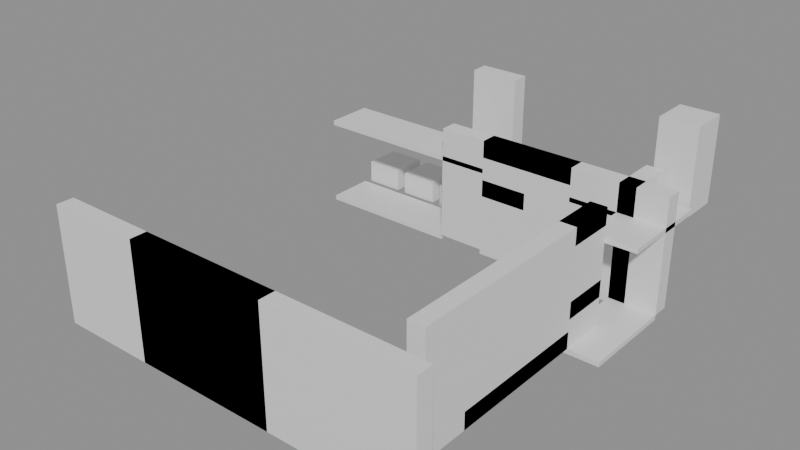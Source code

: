 # Source: building_lego.blend  (saved by Blender 5.0.119; exported with 4.5.12 LTS)
import bpy
from mathutils import Matrix  # noqa: F401  (used for matrix-valued properties, if any)

bpy.ops.wm.read_factory_settings(use_empty=True)
scene = bpy.context.scene
scene.name = 'Scene'

# ---- collections
col_01_paredes_externas = bpy.data.collections.new('01_Paredes_Externas'); scene.collection.children.link(col_01_paredes_externas)
col_02_paredes_internas = bpy.data.collections.new('02_Paredes_Internas'); scene.collection.children.link(col_02_paredes_internas)
col_03_pisos_escadas = bpy.data.collections.new('03_Pisos_Escadas'); scene.collection.children.link(col_03_pisos_escadas)
col_04_moveis_decoracoes = bpy.data.collections.new('04_Moveis_Decoracoes'); scene.collection.children.link(col_04_moveis_decoracoes)

# ---- materials (node trees are filled in below, after node groups)
mat_mat_parede_externa = bpy.data.materials.new('Mat_Parede_Externa')
mat_mat_parede_interna = bpy.data.materials.new('Mat_Parede_Interna')
mat_mat_pisos = bpy.data.materials.new('Mat_Pisos')
mat_mat_moveis = bpy.data.materials.new('Mat_Moveis')

# ---- material node trees
mat_mat_parede_externa.use_nodes = True; mat_mat_parede_externa.node_tree.nodes.clear()
_N = mat_mat_parede_externa.node_tree.nodes; _L = mat_mat_parede_externa.node_tree.links
n0 = _N.new('ShaderNodeBsdfPrincipled'); n0.name = 'BSDF - Pré-fundamentado'; n0.location = (-200, 100)
n1 = _N.new('ShaderNodeOutputMaterial'); n1.name = 'Saída de material'; n1.location = (200, 100)
_L.new(n0.outputs[0], n1.inputs[0])
n1.is_active_output = True
mat_mat_parede_interna.use_nodes = True; mat_mat_parede_interna.node_tree.nodes.clear()
_N = mat_mat_parede_interna.node_tree.nodes; _L = mat_mat_parede_interna.node_tree.links
n0 = _N.new('ShaderNodeBsdfPrincipled'); n0.name = 'BSDF - Pré-fundamentado'; n0.location = (-200, 100)
n1 = _N.new('ShaderNodeOutputMaterial'); n1.name = 'Saída de material'; n1.location = (200, 100)
_L.new(n0.outputs[0], n1.inputs[0])
n1.is_active_output = True
mat_mat_pisos.use_nodes = True; mat_mat_pisos.node_tree.nodes.clear()
_N = mat_mat_pisos.node_tree.nodes; _L = mat_mat_pisos.node_tree.links
n0 = _N.new('ShaderNodeBsdfPrincipled'); n0.name = 'BSDF - Pré-fundamentado'; n0.location = (-200, 100)
n1 = _N.new('ShaderNodeOutputMaterial'); n1.name = 'Saída de material'; n1.location = (200, 100)
_L.new(n0.outputs[0], n1.inputs[0])
n1.is_active_output = True
mat_mat_moveis.use_nodes = True; mat_mat_moveis.node_tree.nodes.clear()
_N = mat_mat_moveis.node_tree.nodes; _L = mat_mat_moveis.node_tree.links
n0 = _N.new('ShaderNodeBsdfPrincipled'); n0.name = 'BSDF - Pré-fundamentado'; n0.location = (-200, 100)
n1 = _N.new('ShaderNodeOutputMaterial'); n1.name = 'Saída de material'; n1.location = (200, 100)
_L.new(n0.outputs[0], n1.inputs[0])
n1.is_active_output = True

# ---- meshes
me_bloco_stone_wall_4360_288_z0 = bpy.data.meshes.new('Bloco_stone_wall_4360_288_z0')
me_bloco_stone_wall_4360_288_z0.from_pydata([(-0.5, -0.175, -1.2), (0.5, -0.175, -1.2), (0.5, 0.175, -1.2), (-0.5, 0.175, -1.2), (-0.5, -0.175, 1.2), (0.5, -0.175, 1.2), (0.5, 0.175, 1.2), (-0.5, 0.175, 1.2)], [], [(0, 1, 2, 3), (4, 7, 6, 5), (0, 4, 5, 1), (2, 6, 7, 3), (0, 3, 7, 4), (1, 5, 6, 2)])
me_bloco_stone_wall_4360_288_z0.materials.append(mat_mat_parede_externa)
me_bloco_stone_wall_4360_288_z0.update()
me_bloco_stone_wall_4361_288_z0 = bpy.data.meshes.new('Bloco_stone_wall_4361_288_z0')
me_bloco_stone_wall_4361_288_z0.from_pydata([(-0.5, -0.175, -1.2), (0.5, -0.175, -1.2), (0.5, 0.175, -1.2), (-0.5, 0.175, -1.2), (-0.5, -0.175, 1.2), (0.5, -0.175, 1.2), (0.5, 0.175, 1.2), (-0.5, 0.175, 1.2)], [], [(0, 1, 2, 3), (4, 7, 6, 5), (0, 4, 5, 1), (2, 6, 7, 3), (0, 3, 7, 4), (1, 5, 6, 2)])
me_bloco_stone_wall_4361_288_z0.materials.append(mat_mat_parede_externa)
me_bloco_stone_wall_4361_288_z0.update()
me_bloco_stone_wall_4362_288_z0 = bpy.data.meshes.new('Bloco_stone_wall_4362_288_z0')
me_bloco_stone_wall_4362_288_z0.from_pydata([(-0.5, -0.175, -1.2), (0.5, -0.175, -1.2), (0.5, 0.175, -1.2), (-0.5, 0.175, -1.2), (-0.5, -0.175, 1.2), (0.5, -0.175, 1.2), (0.5, 0.175, 1.2), (-0.5, 0.175, 1.2)], [], [(0, 1, 2, 3), (4, 7, 6, 5), (0, 4, 5, 1), (2, 6, 7, 3), (0, 3, 7, 4), (1, 5, 6, 2)])
me_bloco_stone_wall_4362_288_z0.materials.append(mat_mat_parede_externa)
me_bloco_stone_wall_4362_288_z0.update()
me_bloco_stone_arch_4362_288_z0 = bpy.data.meshes.new('Bloco_stone_arch_4362_288_z0')
me_bloco_stone_arch_4362_288_z0.from_pydata([(-0.5, -0.175, -1.2), (0.5, -0.175, -1.2), (0.5, 0.175, -1.2), (-0.5, 0.175, -1.2), (-0.5, -0.175, 1.2), (0.5, -0.175, 1.2), (0.5, 0.175, 1.2), (-0.5, 0.175, 1.2)], [], [(0, 1, 2, 3), (4, 7, 6, 5), (0, 4, 5, 1), (2, 6, 7, 3), (0, 3, 7, 4), (1, 5, 6, 2)])
me_bloco_stone_arch_4362_288_z0.materials.append(mat_mat_parede_externa)
me_bloco_stone_arch_4362_288_z0.update()
me_bloco_stone_wall_4363_288_z0 = bpy.data.meshes.new('Bloco_stone_wall_4363_288_z0')
me_bloco_stone_wall_4363_288_z0.from_pydata([(-0.5, -0.175, -1.2), (0.5, -0.175, -1.2), (0.5, 0.175, -1.2), (-0.5, 0.175, -1.2), (-0.5, -0.175, 1.2), (0.5, -0.175, 1.2), (0.5, 0.175, 1.2), (-0.5, 0.175, 1.2)], [], [(0, 1, 2, 3), (4, 7, 6, 5), (0, 4, 5, 1), (2, 6, 7, 3), (0, 3, 7, 4), (1, 5, 6, 2)])
me_bloco_stone_wall_4363_288_z0.materials.append(mat_mat_parede_externa)
me_bloco_stone_wall_4363_288_z0.update()
me_bloco_stone_post_4363_288_z0 = bpy.data.meshes.new('Bloco_stone_post_4363_288_z0')
me_bloco_stone_post_4363_288_z0.from_pydata([(-0.5, -0.175, -1.2), (0.5, -0.175, -1.2), (0.5, 0.175, -1.2), (-0.5, 0.175, -1.2), (-0.5, -0.175, 1.2), (0.5, -0.175, 1.2), (0.5, 0.175, 1.2), (-0.5, 0.175, 1.2)], [], [(0, 1, 2, 3), (4, 7, 6, 5), (0, 4, 5, 1), (2, 6, 7, 3), (0, 3, 7, 4), (1, 5, 6, 2)])
me_bloco_stone_post_4363_288_z0.materials.append(mat_mat_parede_externa)
me_bloco_stone_post_4363_288_z0.update()
me_bloco_stone_wall_4364_288_z0 = bpy.data.meshes.new('Bloco_stone_wall_4364_288_z0')
me_bloco_stone_wall_4364_288_z0.from_pydata([(-0.5, -0.175, -1.2), (0.5, -0.175, -1.2), (0.5, 0.175, -1.2), (-0.5, 0.175, -1.2), (-0.5, -0.175, 1.2), (0.5, -0.175, 1.2), (0.5, 0.175, 1.2), (-0.5, 0.175, 1.2)], [], [(0, 1, 2, 3), (4, 7, 6, 5), (0, 4, 5, 1), (2, 6, 7, 3), (0, 3, 7, 4), (1, 5, 6, 2)])
me_bloco_stone_wall_4364_288_z0.materials.append(mat_mat_parede_externa)
me_bloco_stone_wall_4364_288_z0.update()
me_bloco_stone_arch_4364_288_z0 = bpy.data.meshes.new('Bloco_stone_arch_4364_288_z0')
me_bloco_stone_arch_4364_288_z0.from_pydata([(-0.5, -0.175, -1.2), (0.5, -0.175, -1.2), (0.5, 0.175, -1.2), (-0.5, 0.175, -1.2), (-0.5, -0.175, 1.2), (0.5, -0.175, 1.2), (0.5, 0.175, 1.2), (-0.5, 0.175, 1.2)], [], [(0, 1, 2, 3), (4, 7, 6, 5), (0, 4, 5, 1), (2, 6, 7, 3), (0, 3, 7, 4), (1, 5, 6, 2)])
me_bloco_stone_arch_4364_288_z0.materials.append(mat_mat_parede_externa)
me_bloco_stone_arch_4364_288_z0.update()
me_bloco_stone_wall_4365_288_z0 = bpy.data.meshes.new('Bloco_stone_wall_4365_288_z0')
me_bloco_stone_wall_4365_288_z0.from_pydata([(-0.5, -0.175, -1.2), (0.5, -0.175, -1.2), (0.5, 0.175, -1.2), (-0.5, 0.175, -1.2), (-0.5, -0.175, 1.2), (0.5, -0.175, 1.2), (0.5, 0.175, 1.2), (-0.5, 0.175, 1.2)], [], [(0, 1, 2, 3), (4, 7, 6, 5), (0, 4, 5, 1), (2, 6, 7, 3), (0, 3, 7, 4), (1, 5, 6, 2)])
me_bloco_stone_wall_4365_288_z0.materials.append(mat_mat_parede_externa)
me_bloco_stone_wall_4365_288_z0.update()
me_bloco_stone_wall_4366_288_z0 = bpy.data.meshes.new('Bloco_stone_wall_4366_288_z0')
me_bloco_stone_wall_4366_288_z0.from_pydata([(-0.5, -0.175, -1.2), (0.5, -0.175, -1.2), (0.5, 0.175, -1.2), (-0.5, 0.175, -1.2), (-0.5, -0.175, 1.2), (0.5, -0.175, 1.2), (0.5, 0.175, 1.2), (-0.5, 0.175, 1.2)], [], [(0, 1, 2, 3), (4, 7, 6, 5), (0, 4, 5, 1), (2, 6, 7, 3), (0, 3, 7, 4), (1, 5, 6, 2)])
me_bloco_stone_wall_4366_288_z0.materials.append(mat_mat_parede_externa)
me_bloco_stone_wall_4366_288_z0.update()
me_bloco_stone_wall_4367_288_z0 = bpy.data.meshes.new('Bloco_stone_wall_4367_288_z0')
me_bloco_stone_wall_4367_288_z0.from_pydata([(-0.5, -0.175, -1.2), (0.5, -0.175, -1.2), (0.5, 0.175, -1.2), (-0.5, 0.175, -1.2), (-0.5, -0.175, 1.2), (0.5, -0.175, 1.2), (0.5, 0.175, 1.2), (-0.5, 0.175, 1.2)], [], [(0, 1, 2, 3), (4, 7, 6, 5), (0, 4, 5, 1), (2, 6, 7, 3), (0, 3, 7, 4), (1, 5, 6, 2)])
me_bloco_stone_wall_4367_288_z0.materials.append(mat_mat_parede_externa)
me_bloco_stone_wall_4367_288_z0.update()
me_bloco_wall_torch_4363_296_z13 = bpy.data.meshes.new('Bloco_wall_torch_4363_296_z13')
me_bloco_wall_torch_4363_296_z13.from_pydata([(-0.5, -0.175, -0.9), (0.5, -0.175, -0.9), (0.5, 0.175, -0.9), (-0.5, 0.175, -0.9), (-0.5, -0.175, 0.9), (0.5, -0.175, 0.9), (0.5, 0.175, 0.9), (-0.5, 0.175, 0.9)], [], [(0, 1, 2, 3), (4, 7, 6, 5), (0, 4, 5, 1), (2, 6, 7, 3), (0, 3, 7, 4), (1, 5, 6, 2)])
me_bloco_wall_torch_4363_296_z13.materials.append(mat_mat_parede_externa)
me_bloco_wall_torch_4363_296_z13.update()
me_bloco_stone_wall_4367_289_z0 = bpy.data.meshes.new('Bloco_stone_wall_4367_289_z0')
me_bloco_stone_wall_4367_289_z0.from_pydata([(-0.175, -0.5, -1.2), (0.175, -0.5, -1.2), (0.175, 0.5, -1.2), (-0.175, 0.5, -1.2), (-0.175, -0.5, 1.2), (0.175, -0.5, 1.2), (0.175, 0.5, 1.2), (-0.175, 0.5, 1.2)], [], [(0, 1, 2, 3), (4, 7, 6, 5), (0, 4, 5, 1), (2, 6, 7, 3), (0, 3, 7, 4), (1, 5, 6, 2)])
me_bloco_stone_wall_4367_289_z0.materials.append(mat_mat_parede_externa)
me_bloco_stone_wall_4367_289_z0.update()
me_bloco_stone_wall_4367_290_z0 = bpy.data.meshes.new('Bloco_stone_wall_4367_290_z0')
me_bloco_stone_wall_4367_290_z0.from_pydata([(-0.175, -0.5, -1.2), (0.175, -0.5, -1.2), (0.175, 0.5, -1.2), (-0.175, 0.5, -1.2), (-0.175, -0.5, 1.2), (0.175, -0.5, 1.2), (0.175, 0.5, 1.2), (-0.175, 0.5, 1.2)], [], [(0, 1, 2, 3), (4, 7, 6, 5), (0, 4, 5, 1), (2, 6, 7, 3), (0, 3, 7, 4), (1, 5, 6, 2)])
me_bloco_stone_wall_4367_290_z0.materials.append(mat_mat_parede_externa)
me_bloco_stone_wall_4367_290_z0.update()
me_bloco_stone_wall_4367_290_z0_001 = bpy.data.meshes.new('Bloco_stone_wall_4367_290_z0.001')
me_bloco_stone_wall_4367_290_z0_001.from_pydata([(-0.175, -0.5, -0.18), (0.175, -0.5, -0.18), (0.175, 0.5, -0.18), (-0.175, 0.5, -0.18), (-0.175, -0.5, 0.18), (0.175, -0.5, 0.18), (0.175, 0.5, 0.18), (-0.175, 0.5, 0.18)], [], [(0, 1, 2, 3), (4, 7, 6, 5), (0, 4, 5, 1), (2, 6, 7, 3), (0, 3, 7, 4), (1, 5, 6, 2)])
me_bloco_stone_wall_4367_290_z0_001.materials.append(mat_mat_parede_externa)
me_bloco_stone_wall_4367_290_z0_001.update()
me_bloco_stone_wall_4367_291_z0 = bpy.data.meshes.new('Bloco_stone_wall_4367_291_z0')
me_bloco_stone_wall_4367_291_z0.from_pydata([(-0.175, -0.5, -1.2), (0.175, -0.5, -1.2), (0.175, 0.5, -1.2), (-0.175, 0.5, -1.2), (-0.175, -0.5, 1.2), (0.175, -0.5, 1.2), (0.175, 0.5, 1.2), (-0.175, 0.5, 1.2)], [], [(0, 1, 2, 3), (4, 7, 6, 5), (0, 4, 5, 1), (2, 6, 7, 3), (0, 3, 7, 4), (1, 5, 6, 2)])
me_bloco_stone_wall_4367_291_z0.materials.append(mat_mat_parede_externa)
me_bloco_stone_wall_4367_291_z0.update()
me_bloco_stone_arch_4367_291_z0 = bpy.data.meshes.new('Bloco_stone_arch_4367_291_z0')
me_bloco_stone_arch_4367_291_z0.from_pydata([(-0.175, -0.5, -0.18), (0.175, -0.5, -0.18), (0.175, 0.5, -0.18), (-0.175, 0.5, -0.18), (-0.175, -0.5, 0.18), (0.175, -0.5, 0.18), (0.175, 0.5, 0.18), (-0.175, 0.5, 0.18)], [], [(0, 1, 2, 3), (4, 7, 6, 5), (0, 4, 5, 1), (2, 6, 7, 3), (0, 3, 7, 4), (1, 5, 6, 2)])
me_bloco_stone_arch_4367_291_z0.materials.append(mat_mat_parede_externa)
me_bloco_stone_arch_4367_291_z0.update()
me_bloco_stone_wall_4367_292_z0 = bpy.data.meshes.new('Bloco_stone_wall_4367_292_z0')
me_bloco_stone_wall_4367_292_z0.from_pydata([(-0.175, -0.5, -1.2), (0.175, -0.5, -1.2), (0.175, 0.5, -1.2), (-0.175, 0.5, -1.2), (-0.175, -0.5, 1.2), (0.175, -0.5, 1.2), (0.175, 0.5, 1.2), (-0.175, 0.5, 1.2)], [], [(0, 1, 2, 3), (4, 7, 6, 5), (0, 4, 5, 1), (2, 6, 7, 3), (0, 3, 7, 4), (1, 5, 6, 2)])
me_bloco_stone_wall_4367_292_z0.materials.append(mat_mat_parede_externa)
me_bloco_stone_wall_4367_292_z0.update()
me_bloco_stone_wall_4367_292_z0_001 = bpy.data.meshes.new('Bloco_stone_wall_4367_292_z0.001')
me_bloco_stone_wall_4367_292_z0_001.from_pydata([(-0.175, -0.5, -0.18), (0.175, -0.5, -0.18), (0.175, 0.5, -0.18), (-0.175, 0.5, -0.18), (-0.175, -0.5, 0.18), (0.175, -0.5, 0.18), (0.175, 0.5, 0.18), (-0.175, 0.5, 0.18)], [], [(0, 1, 2, 3), (4, 7, 6, 5), (0, 4, 5, 1), (2, 6, 7, 3), (0, 3, 7, 4), (1, 5, 6, 2)])
me_bloco_stone_wall_4367_292_z0_001.materials.append(mat_mat_parede_externa)
me_bloco_stone_wall_4367_292_z0_001.update()
me_bloco_stone_wall_4367_293_z0 = bpy.data.meshes.new('Bloco_stone_wall_4367_293_z0')
me_bloco_stone_wall_4367_293_z0.from_pydata([(-0.175, -0.5, -1.2), (0.175, -0.5, -1.2), (0.175, 0.5, -1.2), (-0.175, 0.5, -1.2), (-0.175, -0.5, 1.2), (0.175, -0.5, 1.2), (0.175, 0.5, 1.2), (-0.175, 0.5, 1.2)], [], [(0, 1, 2, 3), (4, 7, 6, 5), (0, 4, 5, 1), (2, 6, 7, 3), (0, 3, 7, 4), (1, 5, 6, 2)])
me_bloco_stone_wall_4367_293_z0.materials.append(mat_mat_parede_externa)
me_bloco_stone_wall_4367_293_z0.update()
me_bloco_stone_wall_4367_293_z5 = bpy.data.meshes.new('Bloco_stone_wall_4367_293_z5')
me_bloco_stone_wall_4367_293_z5.from_pydata([(-0.175, -0.5, -0.18), (0.175, -0.5, -0.18), (0.175, 0.5, -0.18), (-0.175, 0.5, -0.18), (-0.175, -0.5, 0.18), (0.175, -0.5, 0.18), (0.175, 0.5, 0.18), (-0.175, 0.5, 0.18)], [], [(0, 1, 2, 3), (4, 7, 6, 5), (0, 4, 5, 1), (2, 6, 7, 3), (0, 3, 7, 4), (1, 5, 6, 2)])
me_bloco_stone_wall_4367_293_z5.materials.append(mat_mat_parede_externa)
me_bloco_stone_wall_4367_293_z5.update()
me_bloco_stone_arch_4367_293_z17 = bpy.data.meshes.new('Bloco_stone_arch_4367_293_z17')
me_bloco_stone_arch_4367_293_z17.from_pydata([(-0.175, -0.5, -0.18), (0.175, -0.5, -0.18), (0.175, 0.5, -0.18), (-0.175, 0.5, -0.18), (-0.175, -0.5, 0.18), (0.175, -0.5, 0.18), (0.175, 0.5, 0.18), (-0.175, 0.5, 0.18)], [], [(0, 1, 2, 3), (4, 7, 6, 5), (0, 4, 5, 1), (2, 6, 7, 3), (0, 3, 7, 4), (1, 5, 6, 2)])
me_bloco_stone_arch_4367_293_z17.materials.append(mat_mat_parede_externa)
me_bloco_stone_arch_4367_293_z17.update()
me_bloco_stone_wall_4367_295_z0_001 = bpy.data.meshes.new('Bloco_stone_wall_4367_295_z0.001')
me_bloco_stone_wall_4367_295_z0_001.from_pydata([(-0.175, -0.5, -1.2), (0.175, -0.5, -1.2), (0.175, 0.5, -1.2), (-0.175, 0.5, -1.2), (-0.175, -0.5, 1.2), (0.175, -0.5, 1.2), (0.175, 0.5, 1.2), (-0.175, 0.5, 1.2)], [], [(0, 1, 2, 3), (4, 7, 6, 5), (0, 4, 5, 1), (2, 6, 7, 3), (0, 3, 7, 4), (1, 5, 6, 2)])
me_bloco_stone_wall_4367_295_z0_001.materials.append(mat_mat_parede_externa)
me_bloco_stone_wall_4367_295_z0_001.update()
me_bloco_stone_wall_4363_295_z0 = bpy.data.meshes.new('Bloco_stone_wall_4363_295_z0')
me_bloco_stone_wall_4363_295_z0.from_pydata([(-0.5, -0.175, -1.2), (0.5, -0.175, -1.2), (0.5, 0.175, -1.2), (-0.5, 0.175, -1.2), (-0.5, -0.175, 1.2), (0.5, -0.175, 1.2), (0.5, 0.175, 1.2), (-0.5, 0.175, 1.2)], [], [(0, 1, 2, 3), (4, 7, 6, 5), (0, 4, 5, 1), (2, 6, 7, 3), (0, 3, 7, 4), (1, 5, 6, 2)])
me_bloco_stone_wall_4363_295_z0.materials.append(mat_mat_parede_interna)
me_bloco_stone_wall_4363_295_z0.update()
me_bloco_stone_wall_4364_295_z0 = bpy.data.meshes.new('Bloco_stone_wall_4364_295_z0')
me_bloco_stone_wall_4364_295_z0.from_pydata([(-0.5, -0.175, -1.2), (0.5, -0.175, -1.2), (0.5, 0.175, -1.2), (-0.5, 0.175, -1.2), (-0.5, -0.175, 1.2), (0.5, -0.175, 1.2), (0.5, 0.175, 1.2), (-0.5, 0.175, 1.2)], [], [(0, 1, 2, 3), (4, 7, 6, 5), (0, 4, 5, 1), (2, 6, 7, 3), (0, 3, 7, 4), (1, 5, 6, 2)])
me_bloco_stone_wall_4364_295_z0.materials.append(mat_mat_parede_interna)
me_bloco_stone_wall_4364_295_z0.update()
me_bloco_stone_wall_4364_295_z10 = bpy.data.meshes.new('Bloco_stone_wall_4364_295_z10')
me_bloco_stone_wall_4364_295_z10.from_pydata([(-0.5, -0.175, -0.18), (0.5, -0.175, -0.18), (0.5, 0.175, -0.18), (-0.5, 0.175, -0.18), (-0.5, -0.175, 0.18), (0.5, -0.175, 0.18), (0.5, 0.175, 0.18), (-0.5, 0.175, 0.18)], [], [(0, 1, 2, 3), (4, 7, 6, 5), (0, 4, 5, 1), (2, 6, 7, 3), (0, 3, 7, 4), (1, 5, 6, 2)])
me_bloco_stone_wall_4364_295_z10.materials.append(mat_mat_parede_interna)
me_bloco_stone_wall_4364_295_z10.update()
me_bloco_stone_arch_4364_295_z17 = bpy.data.meshes.new('Bloco_stone_arch_4364_295_z17')
me_bloco_stone_arch_4364_295_z17.from_pydata([(-0.5, -0.175, -0.18), (0.5, -0.175, -0.18), (0.5, 0.175, -0.18), (-0.5, 0.175, -0.18), (-0.5, -0.175, 0.18), (0.5, -0.175, 0.18), (0.5, 0.175, 0.18), (-0.5, 0.175, 0.18)], [], [(0, 1, 2, 3), (4, 7, 6, 5), (0, 4, 5, 1), (2, 6, 7, 3), (0, 3, 7, 4), (1, 5, 6, 2)])
me_bloco_stone_arch_4364_295_z17.materials.append(mat_mat_parede_interna)
me_bloco_stone_arch_4364_295_z17.update()
me_bloco_stone_wall_4365_295_z0 = bpy.data.meshes.new('Bloco_stone_wall_4365_295_z0')
me_bloco_stone_wall_4365_295_z0.from_pydata([(-0.5, -0.175, -1.2), (0.5, -0.175, -1.2), (0.5, 0.175, -1.2), (-0.5, 0.175, -1.2), (-0.5, -0.175, 1.2), (0.5, -0.175, 1.2), (0.5, 0.175, 1.2), (-0.5, 0.175, 1.2)], [], [(0, 1, 2, 3), (4, 7, 6, 5), (0, 4, 5, 1), (2, 6, 7, 3), (0, 3, 7, 4), (1, 5, 6, 2)])
me_bloco_stone_wall_4365_295_z0.materials.append(mat_mat_parede_interna)
me_bloco_stone_wall_4365_295_z0.update()
me_bloco_stone_arch_4365_295_z17 = bpy.data.meshes.new('Bloco_stone_arch_4365_295_z17')
me_bloco_stone_arch_4365_295_z17.from_pydata([(-0.5, -0.175, -0.18), (0.5, -0.175, -0.18), (0.5, 0.175, -0.18), (-0.5, 0.175, -0.18), (-0.5, -0.175, 0.18), (0.5, -0.175, 0.18), (0.5, 0.175, 0.18), (-0.5, 0.175, 0.18)], [], [(0, 1, 2, 3), (4, 7, 6, 5), (0, 4, 5, 1), (2, 6, 7, 3), (0, 3, 7, 4), (1, 5, 6, 2)])
me_bloco_stone_arch_4365_295_z17.materials.append(mat_mat_parede_interna)
me_bloco_stone_arch_4365_295_z17.update()
me_bloco_stone_wall_4366_295_z0 = bpy.data.meshes.new('Bloco_stone_wall_4366_295_z0')
me_bloco_stone_wall_4366_295_z0.from_pydata([(-0.5, -0.175, -1.2), (0.5, -0.175, -1.2), (0.5, 0.175, -1.2), (-0.5, 0.175, -1.2), (-0.5, -0.175, 1.2), (0.5, -0.175, 1.2), (0.5, 0.175, 1.2), (-0.5, 0.175, 1.2)], [], [(0, 1, 2, 3), (4, 7, 6, 5), (0, 4, 5, 1), (2, 6, 7, 3), (0, 3, 7, 4), (1, 5, 6, 2)])
me_bloco_stone_wall_4366_295_z0.materials.append(mat_mat_parede_interna)
me_bloco_stone_wall_4366_295_z0.update()
me_bloco_stone_wall_4367_295_z0 = bpy.data.meshes.new('Bloco_stone_wall_4367_295_z0')
me_bloco_stone_wall_4367_295_z0.from_pydata([(-0.5, -0.175, -1.2), (0.5, -0.175, -1.2), (0.5, 0.175, -1.2), (-0.5, 0.175, -1.2), (-0.5, -0.175, 1.2), (0.5, -0.175, 1.2), (0.5, 0.175, 1.2), (-0.5, 0.175, 1.2)], [], [(0, 1, 2, 3), (4, 7, 6, 5), (0, 4, 5, 1), (2, 6, 7, 3), (0, 3, 7, 4), (1, 5, 6, 2)])
me_bloco_stone_wall_4367_295_z0.materials.append(mat_mat_parede_interna)
me_bloco_stone_wall_4367_295_z0.update()
me_piso_stone_4366_288_z0 = bpy.data.meshes.new('Piso_stone_4366_288_z0')
me_piso_stone_4366_288_z0.from_pydata([(-0.5, -0.5, -0.05), (0.5, -0.5, -0.05), (0.5, 0.5, -0.05), (-0.5, 0.5, -0.05), (-0.5, -0.5, 0.05), (0.5, -0.5, 0.05), (0.5, 0.5, 0.05), (-0.5, 0.5, 0.05)], [], [(0, 1, 2, 3), (4, 7, 6, 5), (0, 4, 5, 1), (2, 6, 7, 3), (0, 3, 7, 4), (1, 5, 6, 2)])
me_piso_stone_4366_288_z0.materials.append(mat_mat_pisos)
me_piso_stone_4366_288_z0.update()
me_piso_stone_4367_293_z0 = bpy.data.meshes.new('Piso_stone_4367_293_z0')
me_piso_stone_4367_293_z0.from_pydata([(-0.5, -0.5, -0.05), (0.5, -0.5, -0.05), (0.5, 0.5, -0.05), (-0.5, 0.5, -0.05), (-0.5, -0.5, 0.05), (0.5, -0.5, 0.05), (0.5, 0.5, 0.05), (-0.5, 0.5, 0.05)], [], [(0, 1, 2, 3), (4, 7, 6, 5), (0, 4, 5, 1), (2, 6, 7, 3), (0, 3, 7, 4), (1, 5, 6, 2)])
me_piso_stone_4367_293_z0.materials.append(mat_mat_pisos)
me_piso_stone_4367_293_z0.update()
me_piso_stone_4367_294_z15 = bpy.data.meshes.new('Piso_stone_4367_294_z15')
me_piso_stone_4367_294_z15.from_pydata([(-0.5, -0.5, -0.05), (0.5, -0.5, -0.05), (0.5, 0.5, -0.05), (-0.5, 0.5, -0.05), (-0.5, -0.5, 0.05), (0.5, -0.5, 0.05), (0.5, 0.5, 0.05), (-0.5, 0.5, 0.05)], [], [(0, 1, 2, 3), (4, 7, 6, 5), (0, 4, 5, 1), (2, 6, 7, 3), (0, 3, 7, 4), (1, 5, 6, 2)])
me_piso_stone_4367_294_z15.materials.append(mat_mat_pisos)
me_piso_stone_4367_294_z15.update()
me_piso_stone_4367_294_z0 = bpy.data.meshes.new('Piso_stone_4367_294_z0')
me_piso_stone_4367_294_z0.from_pydata([(-0.5, -0.5, -0.05), (0.5, -0.5, -0.05), (0.5, 0.5, -0.05), (-0.5, 0.5, -0.05), (-0.5, -0.5, 0.05), (0.5, -0.5, 0.05), (0.5, 0.5, 0.05), (-0.5, 0.5, 0.05)], [], [(0, 1, 2, 3), (4, 7, 6, 5), (0, 4, 5, 1), (2, 6, 7, 3), (0, 3, 7, 4), (1, 5, 6, 2)])
me_piso_stone_4367_294_z0.materials.append(mat_mat_pisos)
me_piso_stone_4367_294_z0.update()
me_piso_stone_4360_295_z0 = bpy.data.meshes.new('Piso_stone_4360_295_z0')
me_piso_stone_4360_295_z0.from_pydata([(-0.5, -0.5, -0.05), (0.5, -0.5, -0.05), (0.5, 0.5, -0.05), (-0.5, 0.5, -0.05), (-0.5, -0.5, 0.05), (0.5, -0.5, 0.05), (0.5, 0.5, 0.05), (-0.5, 0.5, 0.05)], [], [(0, 1, 2, 3), (4, 7, 6, 5), (0, 4, 5, 1), (2, 6, 7, 3), (0, 3, 7, 4), (1, 5, 6, 2)])
me_piso_stone_4360_295_z0.materials.append(mat_mat_pisos)
me_piso_stone_4360_295_z0.update()
me_piso_stone_4360_295_z15 = bpy.data.meshes.new('Piso_stone_4360_295_z15')
me_piso_stone_4360_295_z15.from_pydata([(-0.5, -0.5, -0.05), (0.5, -0.5, -0.05), (0.5, 0.5, -0.05), (-0.5, 0.5, -0.05), (-0.5, -0.5, 0.05), (0.5, -0.5, 0.05), (0.5, 0.5, 0.05), (-0.5, 0.5, 0.05)], [], [(0, 1, 2, 3), (4, 7, 6, 5), (0, 4, 5, 1), (2, 6, 7, 3), (0, 3, 7, 4), (1, 5, 6, 2)])
me_piso_stone_4360_295_z15.materials.append(mat_mat_pisos)
me_piso_stone_4360_295_z15.update()
me_piso_stone_4361_295_z0 = bpy.data.meshes.new('Piso_stone_4361_295_z0')
me_piso_stone_4361_295_z0.from_pydata([(-0.5, -0.5, -0.05), (0.5, -0.5, -0.05), (0.5, 0.5, -0.05), (-0.5, 0.5, -0.05), (-0.5, -0.5, 0.05), (0.5, -0.5, 0.05), (0.5, 0.5, 0.05), (-0.5, 0.5, 0.05)], [], [(0, 1, 2, 3), (4, 7, 6, 5), (0, 4, 5, 1), (2, 6, 7, 3), (0, 3, 7, 4), (1, 5, 6, 2)])
me_piso_stone_4361_295_z0.materials.append(mat_mat_pisos)
me_piso_stone_4361_295_z0.update()
me_piso_stone_4361_295_z15 = bpy.data.meshes.new('Piso_stone_4361_295_z15')
me_piso_stone_4361_295_z15.from_pydata([(-0.5, -0.5, -0.05), (0.5, -0.5, -0.05), (0.5, 0.5, -0.05), (-0.5, 0.5, -0.05), (-0.5, -0.5, 0.05), (0.5, -0.5, 0.05), (0.5, 0.5, 0.05), (-0.5, 0.5, 0.05)], [], [(0, 1, 2, 3), (4, 7, 6, 5), (0, 4, 5, 1), (2, 6, 7, 3), (0, 3, 7, 4), (1, 5, 6, 2)])
me_piso_stone_4361_295_z15.materials.append(mat_mat_pisos)
me_piso_stone_4361_295_z15.update()
me_piso_stone_4362_295_z0 = bpy.data.meshes.new('Piso_stone_4362_295_z0')
me_piso_stone_4362_295_z0.from_pydata([(-0.5, -0.5, -0.05), (0.5, -0.5, -0.05), (0.5, 0.5, -0.05), (-0.5, 0.5, -0.05), (-0.5, -0.5, 0.05), (0.5, -0.5, 0.05), (0.5, 0.5, 0.05), (-0.5, 0.5, 0.05)], [], [(0, 1, 2, 3), (4, 7, 6, 5), (0, 4, 5, 1), (2, 6, 7, 3), (0, 3, 7, 4), (1, 5, 6, 2)])
me_piso_stone_4362_295_z0.materials.append(mat_mat_pisos)
me_piso_stone_4362_295_z0.update()
me_piso_stone_4362_295_z15 = bpy.data.meshes.new('Piso_stone_4362_295_z15')
me_piso_stone_4362_295_z15.from_pydata([(-0.5, -0.5, -0.05), (0.5, -0.5, -0.05), (0.5, 0.5, -0.05), (-0.5, 0.5, -0.05), (-0.5, -0.5, 0.05), (0.5, -0.5, 0.05), (0.5, 0.5, 0.05), (-0.5, 0.5, 0.05)], [], [(0, 1, 2, 3), (4, 7, 6, 5), (0, 4, 5, 1), (2, 6, 7, 3), (0, 3, 7, 4), (1, 5, 6, 2)])
me_piso_stone_4362_295_z15.materials.append(mat_mat_pisos)
me_piso_stone_4362_295_z15.update()
me_piso_stone_4363_295_z15 = bpy.data.meshes.new('Piso_stone_4363_295_z15')
me_piso_stone_4363_295_z15.from_pydata([(-0.5, -0.5, -0.05), (0.5, -0.5, -0.05), (0.5, 0.5, -0.05), (-0.5, 0.5, -0.05), (-0.5, -0.5, 0.05), (0.5, -0.5, 0.05), (0.5, 0.5, 0.05), (-0.5, 0.5, 0.05)], [], [(0, 1, 2, 3), (4, 7, 6, 5), (0, 4, 5, 1), (2, 6, 7, 3), (0, 3, 7, 4), (1, 5, 6, 2)])
me_piso_stone_4363_295_z15.materials.append(mat_mat_pisos)
me_piso_stone_4363_295_z15.update()
me_piso_stone_4364_295_z0 = bpy.data.meshes.new('Piso_stone_4364_295_z0')
me_piso_stone_4364_295_z0.from_pydata([(-0.5, -0.5, -0.05), (0.5, -0.5, -0.05), (0.5, 0.5, -0.05), (-0.5, 0.5, -0.05), (-0.5, -0.5, 0.05), (0.5, -0.5, 0.05), (0.5, 0.5, 0.05), (-0.5, 0.5, 0.05)], [], [(0, 1, 2, 3), (4, 7, 6, 5), (0, 4, 5, 1), (2, 6, 7, 3), (0, 3, 7, 4), (1, 5, 6, 2)])
me_piso_stone_4364_295_z0.materials.append(mat_mat_pisos)
me_piso_stone_4364_295_z0.update()
me_piso_stone_4365_295_z0 = bpy.data.meshes.new('Piso_stone_4365_295_z0')
me_piso_stone_4365_295_z0.from_pydata([(-0.5, -0.5, -0.05), (0.5, -0.5, -0.05), (0.5, 0.5, -0.05), (-0.5, 0.5, -0.05), (-0.5, -0.5, 0.05), (0.5, -0.5, 0.05), (0.5, 0.5, 0.05), (-0.5, 0.5, 0.05)], [], [(0, 1, 2, 3), (4, 7, 6, 5), (0, 4, 5, 1), (2, 6, 7, 3), (0, 3, 7, 4), (1, 5, 6, 2)])
me_piso_stone_4365_295_z0.materials.append(mat_mat_pisos)
me_piso_stone_4365_295_z0.update()
me_piso_stone_4366_295_z0 = bpy.data.meshes.new('Piso_stone_4366_295_z0')
me_piso_stone_4366_295_z0.from_pydata([(-0.5, -0.5, -0.05), (0.5, -0.5, -0.05), (0.5, 0.5, -0.05), (-0.5, 0.5, -0.05), (-0.5, -0.5, 0.05), (0.5, -0.5, 0.05), (0.5, 0.5, 0.05), (-0.5, 0.5, 0.05)], [], [(0, 1, 2, 3), (4, 7, 6, 5), (0, 4, 5, 1), (2, 6, 7, 3), (0, 3, 7, 4), (1, 5, 6, 2)])
me_piso_stone_4366_295_z0.materials.append(mat_mat_pisos)
me_piso_stone_4366_295_z0.update()
me_piso_stone_4366_295_z15 = bpy.data.meshes.new('Piso_stone_4366_295_z15')
me_piso_stone_4366_295_z15.from_pydata([(-0.5, -0.5, -0.05), (0.5, -0.5, -0.05), (0.5, 0.5, -0.05), (-0.5, 0.5, -0.05), (-0.5, -0.5, 0.05), (0.5, -0.5, 0.05), (0.5, 0.5, 0.05), (-0.5, 0.5, 0.05)], [], [(0, 1, 2, 3), (4, 7, 6, 5), (0, 4, 5, 1), (2, 6, 7, 3), (0, 3, 7, 4), (1, 5, 6, 2)])
me_piso_stone_4366_295_z15.materials.append(mat_mat_pisos)
me_piso_stone_4366_295_z15.update()
me_piso_stone_4367_295_z15 = bpy.data.meshes.new('Piso_stone_4367_295_z15')
me_piso_stone_4367_295_z15.from_pydata([(-0.5, -0.5, -0.05), (0.5, -0.5, -0.05), (0.5, 0.5, -0.05), (-0.5, 0.5, -0.05), (-0.5, -0.5, 0.05), (0.5, -0.5, 0.05), (0.5, 0.5, 0.05), (-0.5, 0.5, 0.05)], [], [(0, 1, 2, 3), (4, 7, 6, 5), (0, 4, 5, 1), (2, 6, 7, 3), (0, 3, 7, 4), (1, 5, 6, 2)])
me_piso_stone_4367_295_z15.materials.append(mat_mat_pisos)
me_piso_stone_4367_295_z15.update()
me_movel_brazier_4366_288_z7 = bpy.data.meshes.new('Movel_brazier_4366_288_z7')
me_movel_brazier_4366_288_z7.from_pydata([(-0.4, -0.4, -0.06), (0.4, -0.4, -0.06), (0.4, 0.4, -0.06), (-0.4, 0.4, -0.06), (-0.4, -0.4, 0.06), (0.4, -0.4, 0.06), (0.4, 0.4, 0.06), (-0.4, 0.4, 0.06)], [], [(0, 1, 2, 3), (4, 7, 6, 5), (0, 4, 5, 1), (2, 6, 7, 3), (0, 3, 7, 4), (1, 5, 6, 2)])
me_movel_brazier_4366_288_z7.materials.append(mat_mat_moveis)
me_movel_brazier_4366_288_z7.update()
me_movel_debris_4364_295_z5 = bpy.data.meshes.new('Movel_debris_4364_295_z5')
me_movel_debris_4364_295_z5.from_pydata([(-0.4, -0.4, -0.06), (0.4, -0.4, -0.06), (0.4, 0.4, -0.06), (-0.4, 0.4, -0.06), (-0.4, -0.4, 0.06), (0.4, -0.4, 0.06), (0.4, 0.4, 0.06), (-0.4, 0.4, 0.06)], [], [(0, 1, 2, 3), (4, 7, 6, 5), (0, 4, 5, 1), (2, 6, 7, 3), (0, 3, 7, 4), (1, 5, 6, 2)])
me_movel_debris_4364_295_z5.materials.append(mat_mat_moveis)
me_movel_debris_4364_295_z5.update()
me_movel_bones_4365_295_z6 = bpy.data.meshes.new('Movel_bones_4365_295_z6')
me_movel_bones_4365_295_z6.from_pydata([(-0.4, -0.4, -0.06), (0.4, -0.4, -0.06), (0.4, 0.4, -0.06), (-0.4, 0.4, -0.06), (-0.4, -0.4, 0.06), (0.4, -0.4, 0.06), (0.4, 0.4, 0.06), (-0.4, 0.4, 0.06)], [], [(0, 1, 2, 3), (4, 7, 6, 5), (0, 4, 5, 1), (2, 6, 7, 3), (0, 3, 7, 4), (1, 5, 6, 2)])
me_movel_bones_4365_295_z6.materials.append(mat_mat_moveis)
me_movel_bones_4365_295_z6.update()
me_movel_debris_4366_295_z4 = bpy.data.meshes.new('Movel_debris_4366_295_z4')
me_movel_debris_4366_295_z4.from_pydata([(-0.4, -0.4, -0.06), (0.4, -0.4, -0.06), (0.4, 0.4, -0.06), (-0.4, 0.4, -0.06), (-0.4, -0.4, 0.06), (0.4, -0.4, 0.06), (0.4, 0.4, 0.06), (-0.4, 0.4, 0.06)], [], [(0, 1, 2, 3), (4, 7, 6, 5), (0, 4, 5, 1), (2, 6, 7, 3), (0, 3, 7, 4), (1, 5, 6, 2)])
me_movel_debris_4366_295_z4.materials.append(mat_mat_moveis)
me_movel_debris_4366_295_z4.update()
me_movel_bone_shards_4366_295_z6 = bpy.data.meshes.new('Movel_bone_shards_4366_295_z6')
me_movel_bone_shards_4366_295_z6.from_pydata([(-0.4, -0.4, -0.06), (0.4, -0.4, -0.06), (0.4, 0.4, -0.06), (-0.4, 0.4, -0.06), (-0.4, -0.4, 0.06), (0.4, -0.4, 0.06), (0.4, 0.4, 0.06), (-0.4, 0.4, 0.06)], [], [(0, 1, 2, 3), (4, 7, 6, 5), (0, 4, 5, 1), (2, 6, 7, 3), (0, 3, 7, 4), (1, 5, 6, 2)])
me_movel_bone_shards_4366_295_z6.materials.append(mat_mat_moveis)
me_movel_bone_shards_4366_295_z6.update()
me_movel_skeleton_4360_296_z0 = bpy.data.meshes.new('Movel_skeleton_4360_296_z0')
me_movel_skeleton_4360_296_z0.from_pydata([(-0.4, -0.4, -0.24), (0.4, -0.4, -0.24), (0.4, 0.4, -0.24), (-0.4, 0.4, -0.24), (-0.4, -0.4, 0.24), (0.4, -0.4, 0.24), (0.4, 0.4, 0.24), (-0.4, 0.4, 0.24)], [], [(0, 1, 2, 3), (4, 7, 6, 5), (0, 4, 5, 1), (2, 6, 7, 3), (0, 3, 7, 4), (1, 5, 6, 2)])
me_movel_skeleton_4360_296_z0.materials.append(mat_mat_moveis)
me_movel_skeleton_4360_296_z0.update()
me_movel_skeleton_4361_296_z0 = bpy.data.meshes.new('Movel_skeleton_4361_296_z0')
me_movel_skeleton_4361_296_z0.from_pydata([(-0.4, -0.4, -0.24), (0.4, -0.4, -0.24), (0.4, 0.4, -0.24), (-0.4, 0.4, -0.24), (-0.4, -0.4, 0.24), (0.4, -0.4, 0.24), (0.4, 0.4, 0.24), (-0.4, 0.4, 0.24)], [], [(0, 1, 2, 3), (4, 7, 6, 5), (0, 4, 5, 1), (2, 6, 7, 3), (0, 3, 7, 4), (1, 5, 6, 2)])
me_movel_skeleton_4361_296_z0.materials.append(mat_mat_moveis)
me_movel_skeleton_4361_296_z0.update()
me_movel_skeleton_4362_296_z0 = bpy.data.meshes.new('Movel_skeleton_4362_296_z0')
me_movel_skeleton_4362_296_z0.from_pydata([(-0.4, -0.4, -0.24), (0.4, -0.4, -0.24), (0.4, 0.4, -0.24), (-0.4, 0.4, -0.24), (-0.4, -0.4, 0.24), (0.4, -0.4, 0.24), (0.4, 0.4, 0.24), (-0.4, 0.4, 0.24)], [], [(0, 1, 2, 3), (4, 7, 6, 5), (0, 4, 5, 1), (2, 6, 7, 3), (0, 3, 7, 4), (1, 5, 6, 2)])
me_movel_skeleton_4362_296_z0.materials.append(mat_mat_moveis)
me_movel_skeleton_4362_296_z0.update()
me_movel_rocks_4363_296_z_2 = bpy.data.meshes.new('Movel_rocks_4363_296_z-2')
me_movel_rocks_4363_296_z_2.from_pydata([(-0.4, -0.4, -0.12), (0.4, -0.4, -0.12), (0.4, 0.4, -0.12), (-0.4, 0.4, -0.12), (-0.4, -0.4, 0.12), (0.4, -0.4, 0.12), (0.4, 0.4, 0.12), (-0.4, 0.4, 0.12)], [], [(0, 1, 2, 3), (4, 7, 6, 5), (0, 4, 5, 1), (2, 6, 7, 3), (0, 3, 7, 4), (1, 5, 6, 2)])
me_movel_rocks_4363_296_z_2.materials.append(mat_mat_moveis)
me_movel_rocks_4363_296_z_2.update()
me_movel_coffin_4363_296_z0 = bpy.data.meshes.new('Movel_coffin_4363_296_z0')
me_movel_coffin_4363_296_z0.from_pydata([(-0.4, -0.4, -0.12), (0.4, -0.4, -0.12), (0.4, 0.4, -0.12), (-0.4, 0.4, -0.12), (-0.4, -0.4, 0.12), (0.4, -0.4, 0.12), (0.4, 0.4, 0.12), (-0.4, 0.4, 0.12)], [], [(0, 1, 2, 3), (4, 7, 6, 5), (0, 4, 5, 1), (2, 6, 7, 3), (0, 3, 7, 4), (1, 5, 6, 2)])
me_movel_coffin_4363_296_z0.materials.append(mat_mat_moveis)
me_movel_coffin_4363_296_z0.update()
me_movel_debris_4364_296_z0 = bpy.data.meshes.new('Movel_debris_4364_296_z0')
me_movel_debris_4364_296_z0.from_pydata([(-0.4, -0.4, -0.06), (0.4, -0.4, -0.06), (0.4, 0.4, -0.06), (-0.4, 0.4, -0.06), (-0.4, -0.4, 0.06), (0.4, -0.4, 0.06), (0.4, 0.4, 0.06), (-0.4, 0.4, 0.06)], [], [(0, 1, 2, 3), (4, 7, 6, 5), (0, 4, 5, 1), (2, 6, 7, 3), (0, 3, 7, 4), (1, 5, 6, 2)])
me_movel_debris_4364_296_z0.materials.append(mat_mat_moveis)
me_movel_debris_4364_296_z0.update()
me_movel_torch_holder_4367_296_z13 = bpy.data.meshes.new('Movel_torch_holder_4367_296_z13')
me_movel_torch_holder_4367_296_z13.from_pydata([(-0.4, -0.4, -0.9), (0.4, -0.4, -0.9), (0.4, 0.4, -0.9), (-0.4, 0.4, -0.9), (-0.4, -0.4, 0.9), (0.4, -0.4, 0.9), (0.4, 0.4, 0.9), (-0.4, 0.4, 0.9)], [], [(0, 1, 2, 3), (4, 7, 6, 5), (0, 4, 5, 1), (2, 6, 7, 3), (0, 3, 7, 4), (1, 5, 6, 2)])
me_movel_torch_holder_4367_296_z13.materials.append(mat_mat_moveis)
me_movel_torch_holder_4367_296_z13.update()

# ---- objects
ob_parede_externa_norte_y288_x4360_4367 = bpy.data.objects.new('Parede_Externa_Norte_Y288_X4360_4367', None)
ob_bloco_stone_wall_4360_288_z0 = bpy.data.objects.new('Bloco_stone_wall_4360_288_z0', me_bloco_stone_wall_4360_288_z0)
ob_bloco_stone_wall_4361_288_z0 = bpy.data.objects.new('Bloco_stone_wall_4361_288_z0', me_bloco_stone_wall_4361_288_z0)
ob_bloco_stone_wall_4362_288_z0 = bpy.data.objects.new('Bloco_stone_wall_4362_288_z0', me_bloco_stone_wall_4362_288_z0)
ob_bloco_stone_arch_4362_288_z0 = bpy.data.objects.new('Bloco_stone_arch_4362_288_z0', me_bloco_stone_arch_4362_288_z0)
ob_bloco_stone_wall_4363_288_z0 = bpy.data.objects.new('Bloco_stone_wall_4363_288_z0', me_bloco_stone_wall_4363_288_z0)
ob_bloco_stone_post_4363_288_z0 = bpy.data.objects.new('Bloco_stone_post_4363_288_z0', me_bloco_stone_post_4363_288_z0)
ob_bloco_stone_wall_4364_288_z0 = bpy.data.objects.new('Bloco_stone_wall_4364_288_z0', me_bloco_stone_wall_4364_288_z0)
ob_bloco_stone_arch_4364_288_z0 = bpy.data.objects.new('Bloco_stone_arch_4364_288_z0', me_bloco_stone_arch_4364_288_z0)
ob_bloco_stone_wall_4365_288_z0 = bpy.data.objects.new('Bloco_stone_wall_4365_288_z0', me_bloco_stone_wall_4365_288_z0)
ob_bloco_stone_wall_4366_288_z0 = bpy.data.objects.new('Bloco_stone_wall_4366_288_z0', me_bloco_stone_wall_4366_288_z0)
ob_bloco_stone_wall_4367_288_z0 = bpy.data.objects.new('Bloco_stone_wall_4367_288_z0', me_bloco_stone_wall_4367_288_z0)
ob_parede_externa_sul_y296_x4363_4363 = bpy.data.objects.new('Parede_Externa_Sul_Y296_X4363_4363', None)
ob_bloco_wall_torch_4363_296_z13 = bpy.data.objects.new('Bloco_wall_torch_4363_296_z13', me_bloco_wall_torch_4363_296_z13)
ob_parede_externa_leste_x4367_y289_295 = bpy.data.objects.new('Parede_Externa_Leste_X4367_Y289_295', None)
ob_bloco_stone_wall_4367_289_z0 = bpy.data.objects.new('Bloco_stone_wall_4367_289_z0', me_bloco_stone_wall_4367_289_z0)
ob_bloco_stone_wall_4367_290_z0 = bpy.data.objects.new('Bloco_stone_wall_4367_290_z0', me_bloco_stone_wall_4367_290_z0)
ob_bloco_stone_wall_4367_290_z0_001 = bpy.data.objects.new('Bloco_stone_wall_4367_290_z0.001', me_bloco_stone_wall_4367_290_z0_001)
ob_bloco_stone_wall_4367_291_z0 = bpy.data.objects.new('Bloco_stone_wall_4367_291_z0', me_bloco_stone_wall_4367_291_z0)
ob_bloco_stone_arch_4367_291_z0 = bpy.data.objects.new('Bloco_stone_arch_4367_291_z0', me_bloco_stone_arch_4367_291_z0)
ob_bloco_stone_wall_4367_292_z0 = bpy.data.objects.new('Bloco_stone_wall_4367_292_z0', me_bloco_stone_wall_4367_292_z0)
ob_bloco_stone_wall_4367_292_z0_001 = bpy.data.objects.new('Bloco_stone_wall_4367_292_z0.001', me_bloco_stone_wall_4367_292_z0_001)
ob_bloco_stone_wall_4367_293_z0 = bpy.data.objects.new('Bloco_stone_wall_4367_293_z0', me_bloco_stone_wall_4367_293_z0)
ob_bloco_stone_wall_4367_293_z5 = bpy.data.objects.new('Bloco_stone_wall_4367_293_z5', me_bloco_stone_wall_4367_293_z5)
ob_bloco_stone_arch_4367_293_z17 = bpy.data.objects.new('Bloco_stone_arch_4367_293_z17', me_bloco_stone_arch_4367_293_z17)
ob_bloco_stone_wall_4367_295_z0_001 = bpy.data.objects.new('Bloco_stone_wall_4367_295_z0.001', me_bloco_stone_wall_4367_295_z0_001)
ob_parede_interna_ew_02_y295_x4363_4367 = bpy.data.objects.new('Parede_Interna_EW_02_Y295_X4363_4367', None)
ob_bloco_stone_wall_4363_295_z0 = bpy.data.objects.new('Bloco_stone_wall_4363_295_z0', me_bloco_stone_wall_4363_295_z0)
ob_bloco_stone_wall_4364_295_z0 = bpy.data.objects.new('Bloco_stone_wall_4364_295_z0', me_bloco_stone_wall_4364_295_z0)
ob_bloco_stone_wall_4364_295_z10 = bpy.data.objects.new('Bloco_stone_wall_4364_295_z10', me_bloco_stone_wall_4364_295_z10)
ob_bloco_stone_arch_4364_295_z17 = bpy.data.objects.new('Bloco_stone_arch_4364_295_z17', me_bloco_stone_arch_4364_295_z17)
ob_bloco_stone_wall_4365_295_z0 = bpy.data.objects.new('Bloco_stone_wall_4365_295_z0', me_bloco_stone_wall_4365_295_z0)
ob_bloco_stone_arch_4365_295_z17 = bpy.data.objects.new('Bloco_stone_arch_4365_295_z17', me_bloco_stone_arch_4365_295_z17)
ob_bloco_stone_wall_4366_295_z0 = bpy.data.objects.new('Bloco_stone_wall_4366_295_z0', me_bloco_stone_wall_4366_295_z0)
ob_bloco_stone_wall_4367_295_z0 = bpy.data.objects.new('Bloco_stone_wall_4367_295_z0', me_bloco_stone_wall_4367_295_z0)
ob_pisos_lajes = bpy.data.objects.new('Pisos_Lajes', None)
ob_piso_stone_4366_288_z0 = bpy.data.objects.new('Piso_stone_4366_288_z0', me_piso_stone_4366_288_z0)
ob_piso_stone_4367_293_z0 = bpy.data.objects.new('Piso_stone_4367_293_z0', me_piso_stone_4367_293_z0)
ob_piso_stone_4367_294_z15 = bpy.data.objects.new('Piso_stone_4367_294_z15', me_piso_stone_4367_294_z15)
ob_piso_stone_4367_294_z0 = bpy.data.objects.new('Piso_stone_4367_294_z0', me_piso_stone_4367_294_z0)
ob_piso_stone_4360_295_z0 = bpy.data.objects.new('Piso_stone_4360_295_z0', me_piso_stone_4360_295_z0)
ob_piso_stone_4360_295_z15 = bpy.data.objects.new('Piso_stone_4360_295_z15', me_piso_stone_4360_295_z15)
ob_piso_stone_4361_295_z0 = bpy.data.objects.new('Piso_stone_4361_295_z0', me_piso_stone_4361_295_z0)
ob_piso_stone_4361_295_z15 = bpy.data.objects.new('Piso_stone_4361_295_z15', me_piso_stone_4361_295_z15)
ob_piso_stone_4362_295_z0 = bpy.data.objects.new('Piso_stone_4362_295_z0', me_piso_stone_4362_295_z0)
ob_piso_stone_4362_295_z15 = bpy.data.objects.new('Piso_stone_4362_295_z15', me_piso_stone_4362_295_z15)
ob_piso_stone_4363_295_z15 = bpy.data.objects.new('Piso_stone_4363_295_z15', me_piso_stone_4363_295_z15)
ob_piso_stone_4364_295_z0 = bpy.data.objects.new('Piso_stone_4364_295_z0', me_piso_stone_4364_295_z0)
ob_piso_stone_4365_295_z0 = bpy.data.objects.new('Piso_stone_4365_295_z0', me_piso_stone_4365_295_z0)
ob_piso_stone_4366_295_z0 = bpy.data.objects.new('Piso_stone_4366_295_z0', me_piso_stone_4366_295_z0)
ob_piso_stone_4366_295_z15 = bpy.data.objects.new('Piso_stone_4366_295_z15', me_piso_stone_4366_295_z15)
ob_piso_stone_4367_295_z15 = bpy.data.objects.new('Piso_stone_4367_295_z15', me_piso_stone_4367_295_z15)
ob_moveis_decoracoes = bpy.data.objects.new('Moveis_Decoracoes', None)
ob_movel_brazier_4366_288_z7 = bpy.data.objects.new('Movel_brazier_4366_288_z7', me_movel_brazier_4366_288_z7)
ob_movel_debris_4364_295_z5 = bpy.data.objects.new('Movel_debris_4364_295_z5', me_movel_debris_4364_295_z5)
ob_movel_bones_4365_295_z6 = bpy.data.objects.new('Movel_bones_4365_295_z6', me_movel_bones_4365_295_z6)
ob_movel_debris_4366_295_z4 = bpy.data.objects.new('Movel_debris_4366_295_z4', me_movel_debris_4366_295_z4)
ob_movel_bone_shards_4366_295_z6 = bpy.data.objects.new('Movel_bone_shards_4366_295_z6', me_movel_bone_shards_4366_295_z6)
ob_movel_skeleton_4360_296_z0 = bpy.data.objects.new('Movel_skeleton_4360_296_z0', me_movel_skeleton_4360_296_z0)
ob_movel_skeleton_4361_296_z0 = bpy.data.objects.new('Movel_skeleton_4361_296_z0', me_movel_skeleton_4361_296_z0)
ob_movel_skeleton_4362_296_z0 = bpy.data.objects.new('Movel_skeleton_4362_296_z0', me_movel_skeleton_4362_296_z0)
ob_movel_rocks_4363_296_z_2 = bpy.data.objects.new('Movel_rocks_4363_296_z-2', me_movel_rocks_4363_296_z_2)
ob_movel_coffin_4363_296_z0 = bpy.data.objects.new('Movel_coffin_4363_296_z0', me_movel_coffin_4363_296_z0)
ob_movel_debris_4364_296_z0 = bpy.data.objects.new('Movel_debris_4364_296_z0', me_movel_debris_4364_296_z0)
ob_movel_torch_holder_4367_296_z13 = bpy.data.objects.new('Movel_torch_holder_4367_296_z13', me_movel_torch_holder_4367_296_z13)

# ---- transforms, parenting, visibility, modifiers, constraints
ob_parede_externa_norte_y288_x4360_4367.location = (0.0, -4.0, 0.24)
ob_parede_externa_norte_y288_x4360_4367.empty_display_type = 'CUBE'
ob_bloco_stone_wall_4360_288_z0.parent = ob_parede_externa_norte_y288_x4360_4367
ob_bloco_stone_wall_4360_288_z0.matrix_parent_inverse = Matrix(((1.0, -0.0, 0.0, -0.0), (-0.0, 1.0, -0.0, 4.0), (0.0, -0.0, 1.0, -0.24), (-0.0, 0.0, -0.0, 1.0)))
ob_bloco_stone_wall_4360_288_z0.location = (-3.5, -4.325, 1.44)
ob_bloco_stone_wall_4361_288_z0.parent = ob_parede_externa_norte_y288_x4360_4367
ob_bloco_stone_wall_4361_288_z0.matrix_parent_inverse = Matrix(((1.0, -0.0, 0.0, -0.0), (-0.0, 1.0, -0.0, 4.0), (0.0, -0.0, 1.0, -0.24), (-0.0, 0.0, -0.0, 1.0)))
ob_bloco_stone_wall_4361_288_z0.location = (-2.5, -4.325, 1.44)
ob_bloco_stone_wall_4362_288_z0.parent = ob_parede_externa_norte_y288_x4360_4367
ob_bloco_stone_wall_4362_288_z0.matrix_parent_inverse = Matrix(((1.0, -0.0, 0.0, -0.0), (-0.0, 1.0, -0.0, 4.0), (0.0, -0.0, 1.0, -0.24), (-0.0, 0.0, -0.0, 1.0)))
ob_bloco_stone_wall_4362_288_z0.location = (-1.5, -4.325, 1.44)
ob_bloco_stone_arch_4362_288_z0.parent = ob_parede_externa_norte_y288_x4360_4367
ob_bloco_stone_arch_4362_288_z0.matrix_parent_inverse = Matrix(((1.0, -0.0, 0.0, -0.0), (-0.0, 1.0, -0.0, 4.0), (0.0, -0.0, 1.0, -0.24), (-0.0, 0.0, -0.0, 1.0)))
ob_bloco_stone_arch_4362_288_z0.location = (-1.5, -4.325, 1.44)
ob_bloco_stone_wall_4363_288_z0.parent = ob_parede_externa_norte_y288_x4360_4367
ob_bloco_stone_wall_4363_288_z0.matrix_parent_inverse = Matrix(((1.0, -0.0, 0.0, -0.0), (-0.0, 1.0, -0.0, 4.0), (0.0, -0.0, 1.0, -0.24), (-0.0, 0.0, -0.0, 1.0)))
ob_bloco_stone_wall_4363_288_z0.location = (-0.5, -4.325, 1.44)
ob_bloco_stone_post_4363_288_z0.parent = ob_parede_externa_norte_y288_x4360_4367
ob_bloco_stone_post_4363_288_z0.matrix_parent_inverse = Matrix(((1.0, -0.0, 0.0, -0.0), (-0.0, 1.0, -0.0, 4.0), (0.0, -0.0, 1.0, -0.24), (-0.0, 0.0, -0.0, 1.0)))
ob_bloco_stone_post_4363_288_z0.location = (-0.5, -4.325, 1.44)
ob_bloco_stone_wall_4364_288_z0.parent = ob_parede_externa_norte_y288_x4360_4367
ob_bloco_stone_wall_4364_288_z0.matrix_parent_inverse = Matrix(((1.0, -0.0, 0.0, -0.0), (-0.0, 1.0, -0.0, 4.0), (0.0, -0.0, 1.0, -0.24), (-0.0, 0.0, -0.0, 1.0)))
ob_bloco_stone_wall_4364_288_z0.location = (0.5, -4.325, 1.44)
ob_bloco_stone_arch_4364_288_z0.parent = ob_parede_externa_norte_y288_x4360_4367
ob_bloco_stone_arch_4364_288_z0.matrix_parent_inverse = Matrix(((1.0, -0.0, 0.0, -0.0), (-0.0, 1.0, -0.0, 4.0), (0.0, -0.0, 1.0, -0.24), (-0.0, 0.0, -0.0, 1.0)))
ob_bloco_stone_arch_4364_288_z0.location = (0.5, -4.325, 1.44)
ob_bloco_stone_wall_4365_288_z0.parent = ob_parede_externa_norte_y288_x4360_4367
ob_bloco_stone_wall_4365_288_z0.matrix_parent_inverse = Matrix(((1.0, -0.0, 0.0, -0.0), (-0.0, 1.0, -0.0, 4.0), (0.0, -0.0, 1.0, -0.24), (-0.0, 0.0, -0.0, 1.0)))
ob_bloco_stone_wall_4365_288_z0.location = (1.5, -4.325, 1.44)
ob_bloco_stone_wall_4366_288_z0.parent = ob_parede_externa_norte_y288_x4360_4367
ob_bloco_stone_wall_4366_288_z0.matrix_parent_inverse = Matrix(((1.0, -0.0, 0.0, -0.0), (-0.0, 1.0, -0.0, 4.0), (0.0, -0.0, 1.0, -0.24), (-0.0, 0.0, -0.0, 1.0)))
ob_bloco_stone_wall_4366_288_z0.location = (2.5, -4.325, 1.44)
ob_bloco_stone_wall_4367_288_z0.parent = ob_parede_externa_norte_y288_x4360_4367
ob_bloco_stone_wall_4367_288_z0.matrix_parent_inverse = Matrix(((1.0, -0.0, 0.0, -0.0), (-0.0, 1.0, -0.0, 4.0), (0.0, -0.0, 1.0, -0.24), (-0.0, 0.0, -0.0, 1.0)))
ob_bloco_stone_wall_4367_288_z0.location = (3.5, -4.325, 1.44)
ob_parede_externa_sul_y296_x4363_4363.location = (-0.5, 4.0, 1.8)
ob_parede_externa_sul_y296_x4363_4363.empty_display_type = 'CUBE'
ob_bloco_wall_torch_4363_296_z13.parent = ob_parede_externa_sul_y296_x4363_4363
ob_bloco_wall_torch_4363_296_z13.matrix_parent_inverse = Matrix(((1.0, -0.0, 0.0, 0.5), (-0.0, 1.0, -0.0, -4.0), (0.0, -0.0, 1.0, -1.8), (-0.0, 0.0, -0.0, 1.0)))
ob_bloco_wall_torch_4363_296_z13.location = (-0.5, 3.675, 2.7)
ob_parede_externa_leste_x4367_y289_295.location = (3.5, 0.0, 0.24)
ob_parede_externa_leste_x4367_y289_295.empty_display_type = 'CUBE'
ob_bloco_stone_wall_4367_289_z0.parent = ob_parede_externa_leste_x4367_y289_295
ob_bloco_stone_wall_4367_289_z0.matrix_parent_inverse = Matrix(((1.0, -0.0, 0.0, -3.5), (-0.0, 1.0, -0.0, 0.0), (0.0, -0.0, 1.0, -0.24), (-0.0, 0.0, -0.0, 1.0)))
ob_bloco_stone_wall_4367_289_z0.location = (3.175, -3.0, 1.44)
ob_bloco_stone_wall_4367_290_z0.parent = ob_parede_externa_leste_x4367_y289_295
ob_bloco_stone_wall_4367_290_z0.matrix_parent_inverse = Matrix(((1.0, -0.0, 0.0, -3.5), (-0.0, 1.0, -0.0, 0.0), (0.0, -0.0, 1.0, -0.24), (-0.0, 0.0, -0.0, 1.0)))
ob_bloco_stone_wall_4367_290_z0.location = (3.175, -2.0, 1.44)
ob_bloco_stone_wall_4367_290_z0_001.parent = ob_parede_externa_leste_x4367_y289_295
ob_bloco_stone_wall_4367_290_z0_001.matrix_parent_inverse = Matrix(((1.0, -0.0, 0.0, -3.5), (-0.0, 1.0, -0.0, 0.0), (0.0, -0.0, 1.0, -0.24), (-0.0, 0.0, -0.0, 1.0)))
ob_bloco_stone_wall_4367_290_z0_001.location = (3.175, -2.0, 0.42)
ob_bloco_stone_wall_4367_291_z0.parent = ob_parede_externa_leste_x4367_y289_295
ob_bloco_stone_wall_4367_291_z0.matrix_parent_inverse = Matrix(((1.0, -0.0, 0.0, -3.5), (-0.0, 1.0, -0.0, 0.0), (0.0, -0.0, 1.0, -0.24), (-0.0, 0.0, -0.0, 1.0)))
ob_bloco_stone_wall_4367_291_z0.location = (3.175, -1.0, 1.44)
ob_bloco_stone_arch_4367_291_z0.parent = ob_parede_externa_leste_x4367_y289_295
ob_bloco_stone_arch_4367_291_z0.matrix_parent_inverse = Matrix(((1.0, -0.0, 0.0, -3.5), (-0.0, 1.0, -0.0, 0.0), (0.0, -0.0, 1.0, -0.24), (-0.0, 0.0, -0.0, 1.0)))
ob_bloco_stone_arch_4367_291_z0.location = (3.175, -1.0, 0.42)
ob_bloco_stone_wall_4367_292_z0.parent = ob_parede_externa_leste_x4367_y289_295
ob_bloco_stone_wall_4367_292_z0.matrix_parent_inverse = Matrix(((1.0, -0.0, 0.0, -3.5), (-0.0, 1.0, -0.0, 0.0), (0.0, -0.0, 1.0, -0.24), (-0.0, 0.0, -0.0, 1.0)))
ob_bloco_stone_wall_4367_292_z0.location = (3.175, 0.0, 1.44)
ob_bloco_stone_wall_4367_292_z0_001.parent = ob_parede_externa_leste_x4367_y289_295
ob_bloco_stone_wall_4367_292_z0_001.matrix_parent_inverse = Matrix(((1.0, -0.0, 0.0, -3.5), (-0.0, 1.0, -0.0, 0.0), (0.0, -0.0, 1.0, -0.24), (-0.0, 0.0, -0.0, 1.0)))
ob_bloco_stone_wall_4367_292_z0_001.location = (3.175, 0.0, 0.42)
ob_bloco_stone_wall_4367_293_z0.parent = ob_parede_externa_leste_x4367_y289_295
ob_bloco_stone_wall_4367_293_z0.matrix_parent_inverse = Matrix(((1.0, -0.0, 0.0, -3.5), (-0.0, 1.0, -0.0, 0.0), (0.0, -0.0, 1.0, -0.24), (-0.0, 0.0, -0.0, 1.0)))
ob_bloco_stone_wall_4367_293_z0.location = (3.175, 1.0, 1.44)
ob_bloco_stone_wall_4367_293_z5.parent = ob_parede_externa_leste_x4367_y289_295
ob_bloco_stone_wall_4367_293_z5.matrix_parent_inverse = Matrix(((1.0, -0.0, 0.0, -3.5), (-0.0, 1.0, -0.0, 0.0), (0.0, -0.0, 1.0, -0.24), (-0.0, 0.0, -0.0, 1.0)))
ob_bloco_stone_wall_4367_293_z5.location = (3.175, 1.0, 1.02)
ob_bloco_stone_arch_4367_293_z17.parent = ob_parede_externa_leste_x4367_y289_295
ob_bloco_stone_arch_4367_293_z17.matrix_parent_inverse = Matrix(((1.0, -0.0, 0.0, -3.5), (-0.0, 1.0, -0.0, 0.0), (0.0, -0.0, 1.0, -0.24), (-0.0, 0.0, -0.0, 1.0)))
ob_bloco_stone_arch_4367_293_z17.location = (3.175, 1.0, 2.46)
ob_bloco_stone_wall_4367_295_z0_001.parent = ob_parede_externa_leste_x4367_y289_295
ob_bloco_stone_wall_4367_295_z0_001.matrix_parent_inverse = Matrix(((1.0, -0.0, 0.0, -3.5), (-0.0, 1.0, -0.0, 0.0), (0.0, -0.0, 1.0, -0.24), (-0.0, 0.0, -0.0, 1.0)))
ob_bloco_stone_wall_4367_295_z0_001.location = (3.175, 3.0, 1.44)
ob_parede_interna_ew_02_y295_x4363_4367.location = (1.5, 3.0, 0.24)
ob_parede_interna_ew_02_y295_x4363_4367.empty_display_type = 'CUBE'
ob_bloco_stone_wall_4363_295_z0.parent = ob_parede_interna_ew_02_y295_x4363_4367
ob_bloco_stone_wall_4363_295_z0.matrix_parent_inverse = Matrix(((1.0, -0.0, 0.0, -1.5), (-0.0, 1.0, -0.0, -3.0), (0.0, -0.0, 1.0, -0.24), (-0.0, 0.0, -0.0, 1.0)))
ob_bloco_stone_wall_4363_295_z0.location = (-0.5, 2.675, 1.44)
ob_bloco_stone_wall_4364_295_z0.parent = ob_parede_interna_ew_02_y295_x4363_4367
ob_bloco_stone_wall_4364_295_z0.matrix_parent_inverse = Matrix(((1.0, -0.0, 0.0, -1.5), (-0.0, 1.0, -0.0, -3.0), (0.0, -0.0, 1.0, -0.24), (-0.0, 0.0, -0.0, 1.0)))
ob_bloco_stone_wall_4364_295_z0.location = (0.5, 2.675, 1.44)
ob_bloco_stone_wall_4364_295_z10.parent = ob_parede_interna_ew_02_y295_x4363_4367
ob_bloco_stone_wall_4364_295_z10.matrix_parent_inverse = Matrix(((1.0, -0.0, 0.0, -1.5), (-0.0, 1.0, -0.0, -3.0), (0.0, -0.0, 1.0, -0.24), (-0.0, 0.0, -0.0, 1.0)))
ob_bloco_stone_wall_4364_295_z10.location = (0.5, 2.675, 1.62)
ob_bloco_stone_arch_4364_295_z17.parent = ob_parede_interna_ew_02_y295_x4363_4367
ob_bloco_stone_arch_4364_295_z17.matrix_parent_inverse = Matrix(((1.0, -0.0, 0.0, -1.5), (-0.0, 1.0, -0.0, -3.0), (0.0, -0.0, 1.0, -0.24), (-0.0, 0.0, -0.0, 1.0)))
ob_bloco_stone_arch_4364_295_z17.location = (0.5, 2.675, 2.46)
ob_bloco_stone_wall_4365_295_z0.parent = ob_parede_interna_ew_02_y295_x4363_4367
ob_bloco_stone_wall_4365_295_z0.matrix_parent_inverse = Matrix(((1.0, -0.0, 0.0, -1.5), (-0.0, 1.0, -0.0, -3.0), (0.0, -0.0, 1.0, -0.24), (-0.0, 0.0, -0.0, 1.0)))
ob_bloco_stone_wall_4365_295_z0.location = (1.5, 2.675, 1.44)
ob_bloco_stone_arch_4365_295_z17.parent = ob_parede_interna_ew_02_y295_x4363_4367
ob_bloco_stone_arch_4365_295_z17.matrix_parent_inverse = Matrix(((1.0, -0.0, 0.0, -1.5), (-0.0, 1.0, -0.0, -3.0), (0.0, -0.0, 1.0, -0.24), (-0.0, 0.0, -0.0, 1.0)))
ob_bloco_stone_arch_4365_295_z17.location = (1.5, 2.675, 2.46)
ob_bloco_stone_wall_4366_295_z0.parent = ob_parede_interna_ew_02_y295_x4363_4367
ob_bloco_stone_wall_4366_295_z0.matrix_parent_inverse = Matrix(((1.0, -0.0, 0.0, -1.5), (-0.0, 1.0, -0.0, -3.0), (0.0, -0.0, 1.0, -0.24), (-0.0, 0.0, -0.0, 1.0)))
ob_bloco_stone_wall_4366_295_z0.location = (2.5, 2.675, 1.44)
ob_bloco_stone_wall_4367_295_z0.parent = ob_parede_interna_ew_02_y295_x4363_4367
ob_bloco_stone_wall_4367_295_z0.matrix_parent_inverse = Matrix(((1.0, -0.0, 0.0, -1.5), (-0.0, 1.0, -0.0, -3.0), (0.0, -0.0, 1.0, -0.24), (-0.0, 0.0, -0.0, 1.0)))
ob_bloco_stone_wall_4367_295_z0.location = (3.5, 2.675, 1.44)
ob_pisos_lajes.location = (0.0, 0.0, 0.0)
ob_pisos_lajes.empty_display_type = 'CUBE'
ob_piso_stone_4366_288_z0.parent = ob_pisos_lajes
ob_piso_stone_4366_288_z0.location = (2.5, -4.0, 0.19)
ob_piso_stone_4367_293_z0.parent = ob_pisos_lajes
ob_piso_stone_4367_293_z0.location = (3.5, 1.0, 0.19)
ob_piso_stone_4367_294_z15.parent = ob_pisos_lajes
ob_piso_stone_4367_294_z15.location = (3.5, 2.0, 1.99)
ob_piso_stone_4367_294_z0.parent = ob_pisos_lajes
ob_piso_stone_4367_294_z0.location = (3.5, 2.0, 0.19)
ob_piso_stone_4360_295_z0.parent = ob_pisos_lajes
ob_piso_stone_4360_295_z0.location = (-3.5, 3.0, 0.19)
ob_piso_stone_4360_295_z15.parent = ob_pisos_lajes
ob_piso_stone_4360_295_z15.location = (-3.5, 3.0, 1.99)
ob_piso_stone_4361_295_z0.parent = ob_pisos_lajes
ob_piso_stone_4361_295_z0.location = (-2.5, 3.0, 0.19)
ob_piso_stone_4361_295_z15.parent = ob_pisos_lajes
ob_piso_stone_4361_295_z15.location = (-2.5, 3.0, 1.99)
ob_piso_stone_4362_295_z0.parent = ob_pisos_lajes
ob_piso_stone_4362_295_z0.location = (-1.5, 3.0, 0.19)
ob_piso_stone_4362_295_z15.parent = ob_pisos_lajes
ob_piso_stone_4362_295_z15.location = (-1.5, 3.0, 1.99)
ob_piso_stone_4363_295_z15.parent = ob_pisos_lajes
ob_piso_stone_4363_295_z15.location = (-0.5, 3.0, 1.99)
ob_piso_stone_4364_295_z0.parent = ob_pisos_lajes
ob_piso_stone_4364_295_z0.location = (0.5, 3.0, 0.19)
ob_piso_stone_4365_295_z0.parent = ob_pisos_lajes
ob_piso_stone_4365_295_z0.location = (1.5, 3.0, 0.19)
ob_piso_stone_4366_295_z0.parent = ob_pisos_lajes
ob_piso_stone_4366_295_z0.location = (2.5, 3.0, 0.19)
ob_piso_stone_4366_295_z15.parent = ob_pisos_lajes
ob_piso_stone_4366_295_z15.location = (2.5, 3.0, 1.99)
ob_piso_stone_4367_295_z15.parent = ob_pisos_lajes
ob_piso_stone_4367_295_z15.location = (3.5, 3.0, 1.99)
ob_moveis_decoracoes.location = (0.0, 0.0, 0.0)
ob_moveis_decoracoes.empty_display_type = 'CUBE'
ob_movel_brazier_4366_288_z7.parent = ob_moveis_decoracoes
ob_movel_brazier_4366_288_z7.location = (2.5, -4.0, 1.14)
ob_movel_debris_4364_295_z5.parent = ob_moveis_decoracoes
ob_movel_debris_4364_295_z5.location = (0.5, 3.0, 0.9)
ob_movel_bones_4365_295_z6.parent = ob_moveis_decoracoes
ob_movel_bones_4365_295_z6.location = (1.5, 3.0, 1.02)
ob_movel_debris_4366_295_z4.parent = ob_moveis_decoracoes
ob_movel_debris_4366_295_z4.location = (2.5, 3.0, 0.78)
ob_movel_bone_shards_4366_295_z6.parent = ob_moveis_decoracoes
ob_movel_bone_shards_4366_295_z6.location = (2.5, 3.0, 1.02)
ob_movel_skeleton_4360_296_z0.parent = ob_moveis_decoracoes
ob_movel_skeleton_4360_296_z0.location = (-3.5, 4.0, 0.48)
ob_movel_skeleton_4361_296_z0.parent = ob_moveis_decoracoes
ob_movel_skeleton_4361_296_z0.location = (-2.5, 4.0, 0.48)
ob_movel_skeleton_4362_296_z0.parent = ob_moveis_decoracoes
ob_movel_skeleton_4362_296_z0.location = (-1.5, 4.0, 0.48)
ob_movel_rocks_4363_296_z_2.parent = ob_moveis_decoracoes
ob_movel_rocks_4363_296_z_2.location = (-0.5, 4.0, 0.12)
ob_movel_coffin_4363_296_z0.parent = ob_moveis_decoracoes
ob_movel_coffin_4363_296_z0.location = (-0.5, 4.0, 0.36)
ob_movel_debris_4364_296_z0.parent = ob_moveis_decoracoes
ob_movel_debris_4364_296_z0.location = (0.5, 4.0, 0.3)
ob_movel_torch_holder_4367_296_z13.parent = ob_moveis_decoracoes
ob_movel_torch_holder_4367_296_z13.location = (3.5, 4.0, 2.7)

# ---- collection membership
col_01_paredes_externas.objects.link(ob_parede_externa_norte_y288_x4360_4367)
col_01_paredes_externas.objects.link(ob_bloco_stone_wall_4360_288_z0)
col_01_paredes_externas.objects.link(ob_bloco_stone_wall_4361_288_z0)
col_01_paredes_externas.objects.link(ob_bloco_stone_wall_4362_288_z0)
col_01_paredes_externas.objects.link(ob_bloco_stone_arch_4362_288_z0)
col_01_paredes_externas.objects.link(ob_bloco_stone_wall_4363_288_z0)
col_01_paredes_externas.objects.link(ob_bloco_stone_post_4363_288_z0)
col_01_paredes_externas.objects.link(ob_bloco_stone_wall_4364_288_z0)
col_01_paredes_externas.objects.link(ob_bloco_stone_arch_4364_288_z0)
col_01_paredes_externas.objects.link(ob_bloco_stone_wall_4365_288_z0)
col_01_paredes_externas.objects.link(ob_bloco_stone_wall_4366_288_z0)
col_01_paredes_externas.objects.link(ob_bloco_stone_wall_4367_288_z0)
col_01_paredes_externas.objects.link(ob_parede_externa_sul_y296_x4363_4363)
col_01_paredes_externas.objects.link(ob_bloco_wall_torch_4363_296_z13)
col_01_paredes_externas.objects.link(ob_parede_externa_leste_x4367_y289_295)
col_01_paredes_externas.objects.link(ob_bloco_stone_wall_4367_289_z0)
col_01_paredes_externas.objects.link(ob_bloco_stone_wall_4367_290_z0)
col_01_paredes_externas.objects.link(ob_bloco_stone_wall_4367_290_z0_001)
col_01_paredes_externas.objects.link(ob_bloco_stone_wall_4367_291_z0)
col_01_paredes_externas.objects.link(ob_bloco_stone_arch_4367_291_z0)
col_01_paredes_externas.objects.link(ob_bloco_stone_wall_4367_292_z0)
col_01_paredes_externas.objects.link(ob_bloco_stone_wall_4367_292_z0_001)
col_01_paredes_externas.objects.link(ob_bloco_stone_wall_4367_293_z0)
col_01_paredes_externas.objects.link(ob_bloco_stone_wall_4367_293_z5)
col_01_paredes_externas.objects.link(ob_bloco_stone_arch_4367_293_z17)
col_01_paredes_externas.objects.link(ob_bloco_stone_wall_4367_295_z0_001)
col_02_paredes_internas.objects.link(ob_parede_interna_ew_02_y295_x4363_4367)
col_02_paredes_internas.objects.link(ob_bloco_stone_wall_4363_295_z0)
col_02_paredes_internas.objects.link(ob_bloco_stone_wall_4364_295_z0)
col_02_paredes_internas.objects.link(ob_bloco_stone_wall_4364_295_z10)
col_02_paredes_internas.objects.link(ob_bloco_stone_arch_4364_295_z17)
col_02_paredes_internas.objects.link(ob_bloco_stone_wall_4365_295_z0)
col_02_paredes_internas.objects.link(ob_bloco_stone_arch_4365_295_z17)
col_02_paredes_internas.objects.link(ob_bloco_stone_wall_4366_295_z0)
col_02_paredes_internas.objects.link(ob_bloco_stone_wall_4367_295_z0)
col_03_pisos_escadas.objects.link(ob_pisos_lajes)
col_03_pisos_escadas.objects.link(ob_piso_stone_4366_288_z0)
col_03_pisos_escadas.objects.link(ob_piso_stone_4367_293_z0)
col_03_pisos_escadas.objects.link(ob_piso_stone_4367_294_z15)
col_03_pisos_escadas.objects.link(ob_piso_stone_4367_294_z0)
col_03_pisos_escadas.objects.link(ob_piso_stone_4360_295_z0)
col_03_pisos_escadas.objects.link(ob_piso_stone_4360_295_z15)
col_03_pisos_escadas.objects.link(ob_piso_stone_4361_295_z0)
col_03_pisos_escadas.objects.link(ob_piso_stone_4361_295_z15)
col_03_pisos_escadas.objects.link(ob_piso_stone_4362_295_z0)
col_03_pisos_escadas.objects.link(ob_piso_stone_4362_295_z15)
col_03_pisos_escadas.objects.link(ob_piso_stone_4363_295_z15)
col_03_pisos_escadas.objects.link(ob_piso_stone_4364_295_z0)
col_03_pisos_escadas.objects.link(ob_piso_stone_4365_295_z0)
col_03_pisos_escadas.objects.link(ob_piso_stone_4366_295_z0)
col_03_pisos_escadas.objects.link(ob_piso_stone_4366_295_z15)
col_03_pisos_escadas.objects.link(ob_piso_stone_4367_295_z15)
col_04_moveis_decoracoes.objects.link(ob_moveis_decoracoes)
col_04_moveis_decoracoes.objects.link(ob_movel_brazier_4366_288_z7)
col_04_moveis_decoracoes.objects.link(ob_movel_debris_4364_295_z5)
col_04_moveis_decoracoes.objects.link(ob_movel_bones_4365_295_z6)
col_04_moveis_decoracoes.objects.link(ob_movel_debris_4366_295_z4)
col_04_moveis_decoracoes.objects.link(ob_movel_bone_shards_4366_295_z6)
col_04_moveis_decoracoes.objects.link(ob_movel_skeleton_4360_296_z0)
col_04_moveis_decoracoes.objects.link(ob_movel_skeleton_4361_296_z0)
col_04_moveis_decoracoes.objects.link(ob_movel_skeleton_4362_296_z0)
col_04_moveis_decoracoes.objects.link(ob_movel_rocks_4363_296_z_2)
col_04_moveis_decoracoes.objects.link(ob_movel_coffin_4363_296_z0)
col_04_moveis_decoracoes.objects.link(ob_movel_debris_4364_296_z0)
col_04_moveis_decoracoes.objects.link(ob_movel_torch_holder_4367_296_z13)

# ---- scene / render settings (as saved in the file)
scene.frame_start = 1; scene.frame_end = 250; scene.frame_set(1)
scene.render.engine = 'BLENDER_EEVEE_NEXT'
scene.render.bake_bias = 0.0
scene.render.bake_samples = 0
scene.cycles.sampling_pattern = 'TABULATED_SOBOL'
scene.eevee.use_volume_custom_range = False
bpy.context.view_layer.update()

# ---- added for rendering (the .blend has no active camera and no usable light): camera, sun + grey world if the file has none
cam_auto = bpy.data.cameras.new('AutoCamera')
cam_auto.lens = 50.0
cam_auto.sensor_width = 36.0
cam_auto.clip_end = 1000.0
ob_auto_camera = bpy.data.objects.new('AutoCamera', cam_auto)
scene.collection.objects.link(ob_auto_camera)
ob_auto_camera.location = (11.5623, -13.9248, 11.0499)
ob_auto_camera.rotation_euler = (1.09748, -7.21219e-08, 0.694738)
scene.camera = ob_auto_camera
light_auto_sun = bpy.data.lights.new('AutoSun', 'SUN')
light_auto_sun.energy = 3.0
light_auto_sun.angle = 0.0523599
ob_auto_sun = bpy.data.objects.new('AutoSun', light_auto_sun)
scene.collection.objects.link(ob_auto_sun)
ob_auto_sun.rotation_euler = (0.872665, 0.174533, 0.523599)
if scene.world is None:
    world_auto = bpy.data.worlds.new('AutoWorld')
    world_auto.color = (0.3, 0.3, 0.3)
    scene.world = world_auto
bpy.context.view_layer.update()
